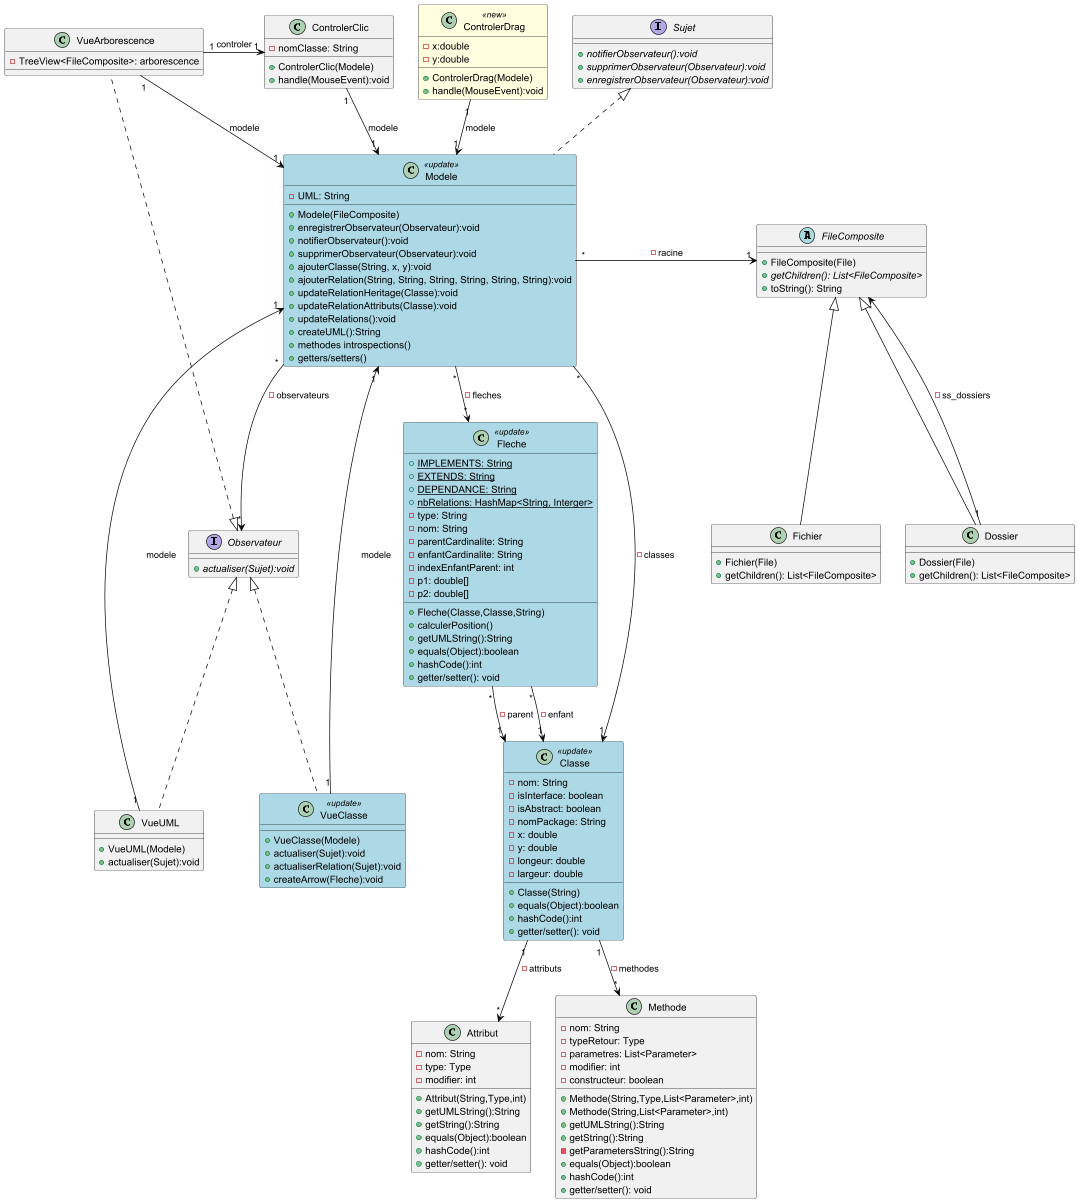

The diagram above was rendered by PlantUML. Its source (embedded in the PNG):
@startuml
skinparam class {
    BackgroundColor<<new>> LightYellow
    BackgroundColor<<update>> LightBlue
    BorderColor Black
    ArrowColor Black
}

class Dossier extends FileComposite {
    +Dossier(File)
    +getChildren(): List<FileComposite>
}

class Fichier extends FileComposite {
    +Fichier(File)
    +getChildren(): List<FileComposite>
}

abstract class FileComposite {
    +FileComposite(File)
    {abstract}+ getChildren(): List<FileComposite>
    +toString(): String
}

class VueArborescence implements Observateur{
    -TreeView<FileComposite>: arborescence
}

class Attribut {
    -nom: String
    -type: Type
    -modifier: int
    +Attribut(String,Type,int)
    +getUMLString():String
    +getString():String
    +equals(Object):boolean
    +hashCode():int
    +getter/setter(): void
}

class Classe <<update>>{
    -nom: String
    -isInterface: boolean
    -isAbstract: boolean
    -nomPackage: String
    -x: double
    -y: double
    -longeur: double
    -largeur: double
    +Classe(String)
    +equals(Object):boolean
    +hashCode():int
    +getter/setter(): void
}

class Methode {
    -nom: String
    -typeRetour: Type
    -parametres: List<Parameter>
    -modifier: int
    -constructeur: boolean
    +Methode(String,Type,List<Parameter>,int)
    +Methode(String,List<Parameter>,int)
    +getUMLString():String
    +getString():String
    -getParametersString():String
    +equals(Object):boolean
    +hashCode():int
    +getter/setter(): void
}

class Fleche <<update>> {
    +{static} IMPLEMENTS: String
    +{static} EXTENDS: String
    +{static} DEPENDANCE: String
    +{static} nbRelations: HashMap<String, Interger>
    -type: String
    -nom: String
    -parentCardinalite: String
    -enfantCardinalite: String
    -indexEnfantParent: int
    -p1: double[]
    -p2: double[]
    +Fleche(Classe,Classe,String)
    +calculerPosition()
    +getUMLString():String
    +equals(Object):boolean
    +hashCode():int
    +getter/setter(): void
}

class VueClasse <<update>> implements Observateur {
    +VueClasse(Modele)
    +actualiser(Sujet):void
    +actualiserRelation(Sujet):void
    +createArrow(Fleche):void
}

class ControlerClic {
    -nomClasse: String
    +ControlerClic(Modele)
    +handle(MouseEvent):void
}

class ControlerDrag <<new>> {
    -x:double
    -y:double
    +ControlerDrag(Modele)
    +handle(MouseEvent):void
}

class Modele <<update>> implements Sujet{
    -UML: String
    +Modele(FileComposite)
    +enregistrerObservateur(Observateur):void
    +notifierObservateur():void
    +supprimerObservateur(Observateur):void
    +ajouterClasse(String, x, y):void
    +ajouterRelation(String, String, String, String, String, String):void
    +updateRelationHeritage(Classe):void
    +updateRelationAttributs(Classe):void
    +updateRelations():void
    +createUML():String
    +methodes introspections()
    +getters/setters()
}

interface Observateur {
    +{abstract} actualiser(Sujet):void
}

interface Sujet {
    +{abstract} notifierObservateur():void
    +{abstract} supprimerObservateur(Observateur):void
    +{abstract} enregistrerObservateur(Observateur):void
}

class VueUML implements Observateur{
    +VueUML(Modele)
    +actualiser(Sujet):void
}


Dossier "1" --> "*" FileComposite: -ss_dossiers

VueArborescence "1" -> "1" Modele : modele
VueArborescence "1" -> "1" ControlerClic : controler

Classe "1" --> "*" Attribut: -attributs
Classe "1" --> "*" Methode: -methodes

Fleche "*" --> "1" Classe: -parent
Fleche "*" --> "1" Classe: -enfant

VueClasse "1" -> "1" Modele : modele

ControlerClic "1" --> "1" Modele : modele

ControlerDrag "1" --> "1" Modele : modele

VueUML "1" -> "1" Modele : modele

Modele "*" -> "1" Classe : -classes
Modele "*" -> "1" FileComposite : -racine
Modele "*" --> "*" Observateur : -observateurs
Modele "*" --> "*" Fleche : -fleches

@enduml